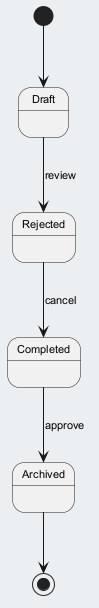

The diagram above was rendered by PlantUML. Its source (embedded in the PNG):
@startuml
skinparam backgroundColor #ECEFF1
skinparam classBackgroundColor #FFFFFF
skinparam classBorderColor #455A64
skinparam defaultFontSize 11
[*] --> Draft
Draft --> Rejected : review
Rejected --> Completed : cancel
Completed --> Archived : approve
Archived --> [*]
@enduml